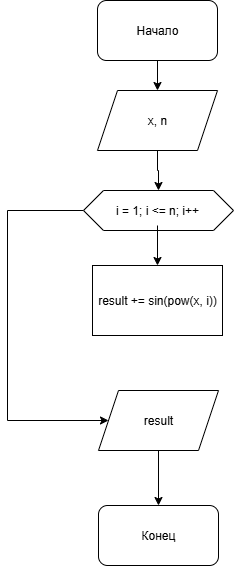

The diagram above was exported from draw.io. Its source (the exported page's mxGraphModel, read from the mxfile embedded in the PNG):
<mxGraphModel dx="1058" dy="616" grid="1" gridSize="10" guides="1" tooltips="1" connect="1" arrows="1" fold="1" page="1" pageScale="1" pageWidth="827" pageHeight="1169" math="0" shadow="0">
  <root>
    <mxCell id="0" />
    <mxCell id="1" parent="0" />
    <mxCell id="36lLvvTPpVKfCAYLJPkE-15" style="edgeStyle=orthogonalEdgeStyle;rounded=0;orthogonalLoop=1;jettySize=auto;html=1;exitX=0.5;exitY=1;exitDx=0;exitDy=0;entryX=0.5;entryY=0;entryDx=0;entryDy=0;" edge="1" parent="1" source="36lLvvTPpVKfCAYLJPkE-1" target="36lLvvTPpVKfCAYLJPkE-3">
      <mxGeometry relative="1" as="geometry" />
    </mxCell>
    <mxCell id="36lLvvTPpVKfCAYLJPkE-1" value="" style="rounded=1;whiteSpace=wrap;html=1;" vertex="1" parent="1">
      <mxGeometry x="310" y="20" width="120" height="60" as="geometry" />
    </mxCell>
    <mxCell id="36lLvvTPpVKfCAYLJPkE-2" value="Начало" style="text;html=1;align=center;verticalAlign=middle;whiteSpace=wrap;rounded=0;" vertex="1" parent="1">
      <mxGeometry x="340" y="35" width="60" height="30" as="geometry" />
    </mxCell>
    <mxCell id="36lLvvTPpVKfCAYLJPkE-17" style="edgeStyle=orthogonalEdgeStyle;rounded=0;orthogonalLoop=1;jettySize=auto;html=1;exitX=0.5;exitY=1;exitDx=0;exitDy=0;entryX=0.5;entryY=0;entryDx=0;entryDy=0;" edge="1" parent="1" source="36lLvvTPpVKfCAYLJPkE-3" target="36lLvvTPpVKfCAYLJPkE-7">
      <mxGeometry relative="1" as="geometry" />
    </mxCell>
    <mxCell id="36lLvvTPpVKfCAYLJPkE-3" value="" style="shape=parallelogram;perimeter=parallelogramPerimeter;whiteSpace=wrap;html=1;fixedSize=1;" vertex="1" parent="1">
      <mxGeometry x="310" y="110" width="120" height="60" as="geometry" />
    </mxCell>
    <mxCell id="36lLvvTPpVKfCAYLJPkE-5" value="x, n" style="text;html=1;align=center;verticalAlign=middle;whiteSpace=wrap;rounded=0;" vertex="1" parent="1">
      <mxGeometry x="340" y="125" width="60" height="30" as="geometry" />
    </mxCell>
    <mxCell id="36lLvvTPpVKfCAYLJPkE-27" style="edgeStyle=orthogonalEdgeStyle;rounded=0;orthogonalLoop=1;jettySize=auto;html=1;exitX=0;exitY=0.5;exitDx=0;exitDy=0;entryX=0;entryY=0.5;entryDx=0;entryDy=0;" edge="1" parent="1" source="36lLvvTPpVKfCAYLJPkE-7" target="36lLvvTPpVKfCAYLJPkE-19">
      <mxGeometry relative="1" as="geometry">
        <mxPoint x="130" y="420" as="targetPoint" />
        <Array as="points">
          <mxPoint x="220" y="230" />
          <mxPoint x="220" y="440" />
        </Array>
      </mxGeometry>
    </mxCell>
    <mxCell id="36lLvvTPpVKfCAYLJPkE-7" value="" style="shape=hexagon;perimeter=hexagonPerimeter2;whiteSpace=wrap;html=1;fixedSize=1;" vertex="1" parent="1">
      <mxGeometry x="296" y="210" width="150" height="40" as="geometry" />
    </mxCell>
    <mxCell id="36lLvvTPpVKfCAYLJPkE-18" style="edgeStyle=orthogonalEdgeStyle;rounded=0;orthogonalLoop=1;jettySize=auto;html=1;exitX=0.5;exitY=1;exitDx=0;exitDy=0;entryX=0.5;entryY=0;entryDx=0;entryDy=0;" edge="1" parent="1" source="36lLvvTPpVKfCAYLJPkE-8" target="36lLvvTPpVKfCAYLJPkE-10">
      <mxGeometry relative="1" as="geometry" />
    </mxCell>
    <mxCell id="36lLvvTPpVKfCAYLJPkE-8" value="i = 1; i &amp;lt;= n; i++" style="text;html=1;align=center;verticalAlign=middle;whiteSpace=wrap;rounded=0;" vertex="1" parent="1">
      <mxGeometry x="310" y="215" width="120" height="30" as="geometry" />
    </mxCell>
    <mxCell id="36lLvvTPpVKfCAYLJPkE-10" value="" style="rounded=0;whiteSpace=wrap;html=1;" vertex="1" parent="1">
      <mxGeometry x="305" y="285" width="130" height="70" as="geometry" />
    </mxCell>
    <mxCell id="36lLvvTPpVKfCAYLJPkE-12" value="result += sin(pow(x, i))" style="text;html=1;align=center;verticalAlign=middle;whiteSpace=wrap;rounded=0;" vertex="1" parent="1">
      <mxGeometry x="305" y="302.5" width="130" height="35" as="geometry" />
    </mxCell>
    <mxCell id="36lLvvTPpVKfCAYLJPkE-29" style="edgeStyle=orthogonalEdgeStyle;rounded=0;orthogonalLoop=1;jettySize=auto;html=1;entryX=0.5;entryY=0;entryDx=0;entryDy=0;" edge="1" parent="1" source="36lLvvTPpVKfCAYLJPkE-19" target="36lLvvTPpVKfCAYLJPkE-28">
      <mxGeometry relative="1" as="geometry" />
    </mxCell>
    <mxCell id="36lLvvTPpVKfCAYLJPkE-19" value="result" style="shape=parallelogram;perimeter=parallelogramPerimeter;whiteSpace=wrap;html=1;fixedSize=1;" vertex="1" parent="1">
      <mxGeometry x="311" y="410" width="120" height="60" as="geometry" />
    </mxCell>
    <mxCell id="36lLvvTPpVKfCAYLJPkE-28" value="Конец" style="rounded=1;whiteSpace=wrap;html=1;" vertex="1" parent="1">
      <mxGeometry x="311" y="525" width="120" height="60" as="geometry" />
    </mxCell>
  </root>
</mxGraphModel>